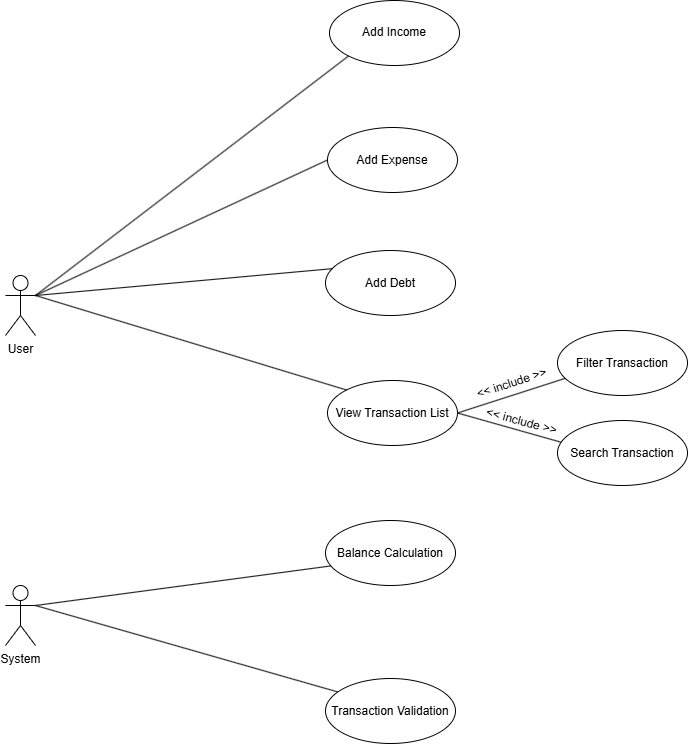

The diagram above was exported from draw.io. Its source (the exported page's mxGraphModel, read from the mxfile embedded in the PNG):
<mxGraphModel dx="2465" dy="1957" grid="1" gridSize="10" guides="1" tooltips="1" connect="1" arrows="1" fold="1" page="1" pageScale="1" pageWidth="850" pageHeight="1100" math="0" shadow="0">
  <root>
    <mxCell id="0" />
    <mxCell id="1" parent="0" />
    <mxCell id="1rrhWjXdg8WtpaJ2B7sz-4" value="User" style="shape=umlActor;verticalLabelPosition=bottom;verticalAlign=top;html=1;" vertex="1" parent="1">
      <mxGeometry x="-80" y="145" width="30" height="60" as="geometry" />
    </mxCell>
    <mxCell id="1rrhWjXdg8WtpaJ2B7sz-5" value="Add Income" style="ellipse;whiteSpace=wrap;html=1;" vertex="1" parent="1">
      <mxGeometry x="244" y="-130" width="130" height="65" as="geometry" />
    </mxCell>
    <mxCell id="1rrhWjXdg8WtpaJ2B7sz-7" value="View Transaction List" style="ellipse;whiteSpace=wrap;html=1;" vertex="1" parent="1">
      <mxGeometry x="242" y="250" width="130" height="65" as="geometry" />
    </mxCell>
    <mxCell id="1rrhWjXdg8WtpaJ2B7sz-9" value="Add Expense" style="ellipse;whiteSpace=wrap;html=1;" vertex="1" parent="1">
      <mxGeometry x="242" y="-3" width="130" height="65" as="geometry" />
    </mxCell>
    <mxCell id="1rrhWjXdg8WtpaJ2B7sz-10" value="Add Debt" style="ellipse;whiteSpace=wrap;html=1;" vertex="1" parent="1">
      <mxGeometry x="240" y="120" width="130" height="65" as="geometry" />
    </mxCell>
    <mxCell id="1rrhWjXdg8WtpaJ2B7sz-12" value="" style="endArrow=none;html=1;rounded=0;entryX=0;entryY=0.5;entryDx=0;entryDy=0;exitX=1;exitY=0.3333333333333333;exitDx=0;exitDy=0;exitPerimeter=0;" edge="1" parent="1" source="1rrhWjXdg8WtpaJ2B7sz-4" target="1rrhWjXdg8WtpaJ2B7sz-9">
      <mxGeometry width="50" height="50" relative="1" as="geometry">
        <mxPoint x="170" y="280" as="sourcePoint" />
        <mxPoint x="480" y="-37" as="targetPoint" />
        <Array as="points" />
      </mxGeometry>
    </mxCell>
    <mxCell id="1rrhWjXdg8WtpaJ2B7sz-13" value="" style="endArrow=none;html=1;rounded=0;entryX=0.056;entryY=0.279;entryDx=0;entryDy=0;exitX=1;exitY=0.3333333333333333;exitDx=0;exitDy=0;entryPerimeter=0;exitPerimeter=0;" edge="1" parent="1" source="1rrhWjXdg8WtpaJ2B7sz-4" target="1rrhWjXdg8WtpaJ2B7sz-10">
      <mxGeometry width="50" height="50" relative="1" as="geometry">
        <mxPoint x="380" y="58" as="sourcePoint" />
        <mxPoint x="480" y="58" as="targetPoint" />
      </mxGeometry>
    </mxCell>
    <mxCell id="1rrhWjXdg8WtpaJ2B7sz-18" value="Filter Transaction" style="ellipse;whiteSpace=wrap;html=1;" vertex="1" parent="1">
      <mxGeometry x="472" y="200" width="130" height="65" as="geometry" />
    </mxCell>
    <mxCell id="1rrhWjXdg8WtpaJ2B7sz-19" value="Search Transaction" style="ellipse;whiteSpace=wrap;html=1;" vertex="1" parent="1">
      <mxGeometry x="472" y="290" width="130" height="65" as="geometry" />
    </mxCell>
    <mxCell id="1rrhWjXdg8WtpaJ2B7sz-20" value="" style="endArrow=none;html=1;rounded=0;entryX=0.058;entryY=0.737;entryDx=0;entryDy=0;entryPerimeter=0;exitX=1;exitY=0.5;exitDx=0;exitDy=0;" edge="1" parent="1" source="1rrhWjXdg8WtpaJ2B7sz-7" target="1rrhWjXdg8WtpaJ2B7sz-18">
      <mxGeometry width="50" height="50" relative="1" as="geometry">
        <mxPoint x="382" y="300" as="sourcePoint" />
        <mxPoint x="432" y="250" as="targetPoint" />
      </mxGeometry>
    </mxCell>
    <mxCell id="1rrhWjXdg8WtpaJ2B7sz-21" value="" style="endArrow=none;html=1;rounded=0;entryX=0.029;entryY=0.335;entryDx=0;entryDy=0;entryPerimeter=0;exitX=1;exitY=0.5;exitDx=0;exitDy=0;" edge="1" parent="1" source="1rrhWjXdg8WtpaJ2B7sz-7" target="1rrhWjXdg8WtpaJ2B7sz-19">
      <mxGeometry width="50" height="50" relative="1" as="geometry">
        <mxPoint x="382" y="293" as="sourcePoint" />
        <mxPoint x="490" y="258" as="targetPoint" />
      </mxGeometry>
    </mxCell>
    <mxCell id="1rrhWjXdg8WtpaJ2B7sz-22" value="" style="endArrow=none;html=1;rounded=0;entryX=0;entryY=1;entryDx=0;entryDy=0;exitX=1;exitY=0.3333333333333333;exitDx=0;exitDy=0;exitPerimeter=0;" edge="1" parent="1" source="1rrhWjXdg8WtpaJ2B7sz-4" target="1rrhWjXdg8WtpaJ2B7sz-5">
      <mxGeometry width="50" height="50" relative="1" as="geometry">
        <mxPoint x="160" y="282.5" as="sourcePoint" />
        <mxPoint x="270" y="90" as="targetPoint" />
      </mxGeometry>
    </mxCell>
    <mxCell id="1rrhWjXdg8WtpaJ2B7sz-24" value="" style="endArrow=none;html=1;rounded=0;entryX=0;entryY=0;entryDx=0;entryDy=0;exitX=1;exitY=0.3333333333333333;exitDx=0;exitDy=0;exitPerimeter=0;" edge="1" parent="1" source="1rrhWjXdg8WtpaJ2B7sz-4" target="1rrhWjXdg8WtpaJ2B7sz-7">
      <mxGeometry width="50" height="50" relative="1" as="geometry">
        <mxPoint x="160" y="282.5" as="sourcePoint" />
        <mxPoint x="270" y="350" as="targetPoint" />
      </mxGeometry>
    </mxCell>
    <mxCell id="1rrhWjXdg8WtpaJ2B7sz-30" value="&amp;lt;&amp;lt; include &amp;gt;&amp;gt;" style="text;html=1;align=center;verticalAlign=middle;resizable=0;points=[];autosize=1;strokeColor=none;fillColor=none;rotation=342;" vertex="1" parent="1">
      <mxGeometry x="376" y="238" width="100" height="30" as="geometry" />
    </mxCell>
    <mxCell id="1rrhWjXdg8WtpaJ2B7sz-31" value="&amp;lt;&amp;lt; include &amp;gt;&amp;gt;" style="text;html=1;align=center;verticalAlign=middle;resizable=0;points=[];autosize=1;strokeColor=none;fillColor=none;rotation=15;" vertex="1" parent="1">
      <mxGeometry x="386" y="276" width="100" height="30" as="geometry" />
    </mxCell>
    <mxCell id="1rrhWjXdg8WtpaJ2B7sz-33" value="System" style="shape=umlActor;verticalLabelPosition=bottom;verticalAlign=top;html=1;" vertex="1" parent="1">
      <mxGeometry x="-80" y="455" width="30" height="60" as="geometry" />
    </mxCell>
    <mxCell id="1rrhWjXdg8WtpaJ2B7sz-34" value="Balance Calculation" style="ellipse;whiteSpace=wrap;html=1;" vertex="1" parent="1">
      <mxGeometry x="240" y="390" width="130" height="65" as="geometry" />
    </mxCell>
    <mxCell id="1rrhWjXdg8WtpaJ2B7sz-35" value="Transaction Validation" style="ellipse;whiteSpace=wrap;html=1;" vertex="1" parent="1">
      <mxGeometry x="240" y="548" width="130" height="65" as="geometry" />
    </mxCell>
    <mxCell id="1rrhWjXdg8WtpaJ2B7sz-36" value="" style="endArrow=none;html=1;rounded=0;entryX=0.041;entryY=0.699;entryDx=0;entryDy=0;entryPerimeter=0;exitX=1;exitY=0.3333333333333333;exitDx=0;exitDy=0;exitPerimeter=0;" edge="1" parent="1" source="1rrhWjXdg8WtpaJ2B7sz-33" target="1rrhWjXdg8WtpaJ2B7sz-34">
      <mxGeometry width="50" height="50" relative="1" as="geometry">
        <mxPoint x="160" y="497.5" as="sourcePoint" />
        <mxPoint x="230" y="430" as="targetPoint" />
      </mxGeometry>
    </mxCell>
    <mxCell id="1rrhWjXdg8WtpaJ2B7sz-37" value="" style="endArrow=none;html=1;rounded=0;entryX=0.093;entryY=0.206;entryDx=0;entryDy=0;entryPerimeter=0;exitX=1;exitY=0.3333333333333333;exitDx=0;exitDy=0;exitPerimeter=0;" edge="1" parent="1" source="1rrhWjXdg8WtpaJ2B7sz-33" target="1rrhWjXdg8WtpaJ2B7sz-35">
      <mxGeometry width="50" height="50" relative="1" as="geometry">
        <mxPoint x="160" y="497.5" as="sourcePoint" />
        <mxPoint x="255" y="465" as="targetPoint" />
      </mxGeometry>
    </mxCell>
  </root>
</mxGraphModel>